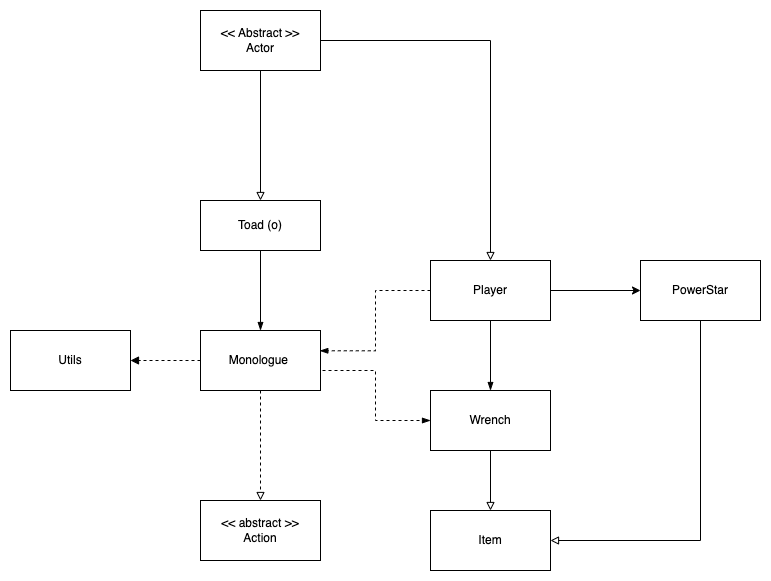

The diagram above was exported from draw.io. Its source (the exported page's mxGraphModel, read from the mxfile embedded in the PNG):
<mxGraphModel dx="594" dy="557" grid="1" gridSize="10" guides="1" tooltips="1" connect="1" arrows="1" fold="1" page="1" pageScale="1" pageWidth="827" pageHeight="1169" math="0" shadow="0">
  <root>
    <mxCell id="0" />
    <mxCell id="1" parent="0" />
    <mxCell id="eYucJy5Oc2gJu-J_3Kho-36" style="edgeStyle=orthogonalEdgeStyle;rounded=0;orthogonalLoop=1;jettySize=auto;html=1;exitX=0.5;exitY=1;exitDx=0;exitDy=0;entryX=0.5;entryY=0;entryDx=0;entryDy=0;endArrow=block;endFill=0;dashed=1;" parent="1" source="eYucJy5Oc2gJu-J_3Kho-1" target="eYucJy5Oc2gJu-J_3Kho-35" edge="1">
      <mxGeometry relative="1" as="geometry" />
    </mxCell>
    <mxCell id="eYucJy5Oc2gJu-J_3Kho-55" style="edgeStyle=orthogonalEdgeStyle;rounded=0;orthogonalLoop=1;jettySize=auto;html=1;exitX=0;exitY=0.5;exitDx=0;exitDy=0;entryX=1;entryY=0.5;entryDx=0;entryDy=0;dashed=1;endArrow=block;endFill=1;" parent="1" source="eYucJy5Oc2gJu-J_3Kho-1" target="eYucJy5Oc2gJu-J_3Kho-54" edge="1">
      <mxGeometry relative="1" as="geometry" />
    </mxCell>
    <mxCell id="WZvwgDLqJcjCoQQh-O_4-15" style="edgeStyle=orthogonalEdgeStyle;rounded=0;orthogonalLoop=1;jettySize=auto;html=1;exitX=1;exitY=0.5;exitDx=0;exitDy=0;entryX=0;entryY=0.5;entryDx=0;entryDy=0;endArrow=blockThin;endFill=1;dashed=1;" parent="1" source="eYucJy5Oc2gJu-J_3Kho-1" target="jv5QxrzNo99AJQEz_Uen-4" edge="1">
      <mxGeometry relative="1" as="geometry">
        <Array as="points">
          <mxPoint x="430" y="470" />
          <mxPoint x="485" y="470" />
          <mxPoint x="485" y="520" />
        </Array>
      </mxGeometry>
    </mxCell>
    <mxCell id="eYucJy5Oc2gJu-J_3Kho-1" value="Monologue&amp;nbsp;" style="rounded=0;whiteSpace=wrap;html=1;" parent="1" vertex="1">
      <mxGeometry x="310" y="430" width="120" height="60" as="geometry" />
    </mxCell>
    <mxCell id="BSTKi9aaYUGDBY3UShmz-1" style="edgeStyle=none;curved=1;rounded=0;orthogonalLoop=1;jettySize=auto;html=1;exitX=0.5;exitY=1;exitDx=0;exitDy=0;entryX=0.5;entryY=0;entryDx=0;entryDy=0;endArrow=blockThin;startSize=14;endSize=14;sourcePerimeterSpacing=8;targetPerimeterSpacing=3;dashed=1;endFill=1;strokeColor=#FFFFFF;" parent="1" source="eYucJy5Oc2gJu-J_3Kho-4" target="eYucJy5Oc2gJu-J_3Kho-1" edge="1">
      <mxGeometry relative="1" as="geometry" />
    </mxCell>
    <mxCell id="jv5QxrzNo99AJQEz_Uen-2" style="edgeStyle=orthogonalEdgeStyle;rounded=0;orthogonalLoop=1;jettySize=auto;html=1;exitX=0.5;exitY=1;exitDx=0;exitDy=0;entryX=0.5;entryY=0;entryDx=0;entryDy=0;endArrow=blockThin;endFill=1;" parent="1" source="eYucJy5Oc2gJu-J_3Kho-4" target="eYucJy5Oc2gJu-J_3Kho-1" edge="1">
      <mxGeometry relative="1" as="geometry" />
    </mxCell>
    <mxCell id="eYucJy5Oc2gJu-J_3Kho-4" value="Toad (o)" style="rounded=0;whiteSpace=wrap;html=1;" parent="1" vertex="1">
      <mxGeometry x="310" y="300" width="120" height="50" as="geometry" />
    </mxCell>
    <mxCell id="WZvwgDLqJcjCoQQh-O_4-3" style="edgeStyle=orthogonalEdgeStyle;rounded=0;orthogonalLoop=1;jettySize=auto;html=1;exitX=1;exitY=0.5;exitDx=0;exitDy=0;entryX=0;entryY=0.5;entryDx=0;entryDy=0;" parent="1" source="eYucJy5Oc2gJu-J_3Kho-19" target="WZvwgDLqJcjCoQQh-O_4-2" edge="1">
      <mxGeometry relative="1" as="geometry" />
    </mxCell>
    <mxCell id="WZvwgDLqJcjCoQQh-O_4-14" style="edgeStyle=orthogonalEdgeStyle;rounded=0;orthogonalLoop=1;jettySize=auto;html=1;exitX=0.5;exitY=1;exitDx=0;exitDy=0;entryX=0.5;entryY=0;entryDx=0;entryDy=0;endArrow=blockThin;endFill=1;" parent="1" source="eYucJy5Oc2gJu-J_3Kho-19" target="jv5QxrzNo99AJQEz_Uen-4" edge="1">
      <mxGeometry relative="1" as="geometry" />
    </mxCell>
    <mxCell id="WZvwgDLqJcjCoQQh-O_4-16" style="edgeStyle=orthogonalEdgeStyle;rounded=0;orthogonalLoop=1;jettySize=auto;html=1;exitX=0;exitY=0.5;exitDx=0;exitDy=0;entryX=0.994;entryY=0.338;entryDx=0;entryDy=0;endArrow=blockThin;endFill=1;dashed=1;entryPerimeter=0;" parent="1" source="eYucJy5Oc2gJu-J_3Kho-19" target="eYucJy5Oc2gJu-J_3Kho-1" edge="1">
      <mxGeometry relative="1" as="geometry">
        <Array as="points">
          <mxPoint x="485" y="390" />
          <mxPoint x="485" y="450" />
          <mxPoint x="429" y="450" />
        </Array>
      </mxGeometry>
    </mxCell>
    <mxCell id="eYucJy5Oc2gJu-J_3Kho-19" value="Player" style="whiteSpace=wrap;html=1;" parent="1" vertex="1">
      <mxGeometry x="540" y="360" width="120" height="60" as="geometry" />
    </mxCell>
    <mxCell id="eYucJy5Oc2gJu-J_3Kho-31" style="edgeStyle=orthogonalEdgeStyle;rounded=0;orthogonalLoop=1;jettySize=auto;html=1;exitX=0.5;exitY=1;exitDx=0;exitDy=0;entryX=0.5;entryY=0;entryDx=0;entryDy=0;endArrow=block;endFill=0;" parent="1" source="eYucJy5Oc2gJu-J_3Kho-30" target="eYucJy5Oc2gJu-J_3Kho-4" edge="1">
      <mxGeometry relative="1" as="geometry" />
    </mxCell>
    <mxCell id="jv5QxrzNo99AJQEz_Uen-3" style="edgeStyle=orthogonalEdgeStyle;rounded=0;orthogonalLoop=1;jettySize=auto;html=1;exitX=1;exitY=0.5;exitDx=0;exitDy=0;entryX=0.5;entryY=0;entryDx=0;entryDy=0;endArrow=block;endFill=0;" parent="1" source="eYucJy5Oc2gJu-J_3Kho-30" target="eYucJy5Oc2gJu-J_3Kho-19" edge="1">
      <mxGeometry relative="1" as="geometry" />
    </mxCell>
    <mxCell id="eYucJy5Oc2gJu-J_3Kho-30" value="&amp;lt;&amp;lt; Abstract &amp;gt;&amp;gt;&lt;br&gt;Actor" style="rounded=0;whiteSpace=wrap;html=1;" parent="1" vertex="1">
      <mxGeometry x="310" y="110" width="120" height="60" as="geometry" />
    </mxCell>
    <mxCell id="eYucJy5Oc2gJu-J_3Kho-35" value="&amp;lt;&amp;lt; abstract &amp;gt;&amp;gt;&lt;br&gt;Action" style="whiteSpace=wrap;html=1;" parent="1" vertex="1">
      <mxGeometry x="310" y="600" width="120" height="60" as="geometry" />
    </mxCell>
    <mxCell id="eYucJy5Oc2gJu-J_3Kho-54" value="Utils" style="rounded=0;whiteSpace=wrap;html=1;" parent="1" vertex="1">
      <mxGeometry x="120" y="430" width="120" height="60" as="geometry" />
    </mxCell>
    <mxCell id="WZvwgDLqJcjCoQQh-O_4-10" style="edgeStyle=orthogonalEdgeStyle;rounded=0;orthogonalLoop=1;jettySize=auto;html=1;exitX=0.5;exitY=1;exitDx=0;exitDy=0;endArrow=block;endFill=0;" parent="1" source="jv5QxrzNo99AJQEz_Uen-4" target="WZvwgDLqJcjCoQQh-O_4-6" edge="1">
      <mxGeometry relative="1" as="geometry" />
    </mxCell>
    <mxCell id="jv5QxrzNo99AJQEz_Uen-4" value="Wrench" style="whiteSpace=wrap;html=1;" parent="1" vertex="1">
      <mxGeometry x="540" y="490" width="120" height="60" as="geometry" />
    </mxCell>
    <mxCell id="WZvwgDLqJcjCoQQh-O_4-9" style="edgeStyle=orthogonalEdgeStyle;rounded=0;orthogonalLoop=1;jettySize=auto;html=1;exitX=0.5;exitY=1;exitDx=0;exitDy=0;entryX=1;entryY=0.5;entryDx=0;entryDy=0;endArrow=block;endFill=0;" parent="1" source="WZvwgDLqJcjCoQQh-O_4-2" target="WZvwgDLqJcjCoQQh-O_4-6" edge="1">
      <mxGeometry relative="1" as="geometry" />
    </mxCell>
    <mxCell id="WZvwgDLqJcjCoQQh-O_4-2" value="PowerStar" style="rounded=0;whiteSpace=wrap;html=1;" parent="1" vertex="1">
      <mxGeometry x="750" y="360" width="120" height="60" as="geometry" />
    </mxCell>
    <mxCell id="WZvwgDLqJcjCoQQh-O_4-6" value="Item" style="rounded=0;whiteSpace=wrap;html=1;" parent="1" vertex="1">
      <mxGeometry x="540" y="610" width="120" height="60" as="geometry" />
    </mxCell>
  </root>
</mxGraphModel>